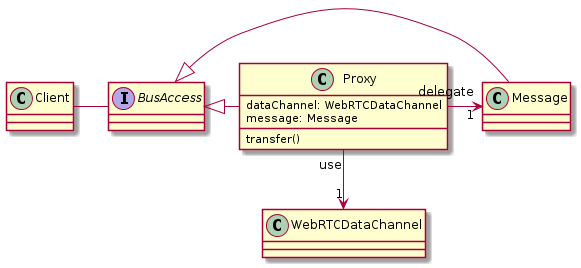

The diagram above was rendered by PlantUML. Its source (embedded in the PNG):
@startuml

Interface BusAccess

Class Proxy {
dataChannel: WebRTCDataChannel
message: Message
transfer()
}

Class Message
Class WebRTCDataChannel
Class Client

BusAccess <|- Proxy
BusAccess <|- Message

Proxy "delegate" --> "1" Message
Proxy "use" --> "1" WebRTCDataChannel
Client - BusAccess


@enduml